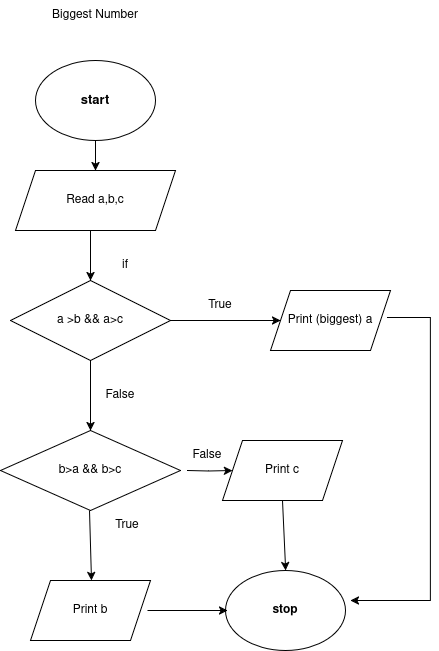

The diagram above was exported from draw.io. Its source (the exported page's mxGraphModel, read from the mxfile embedded in the PNG):
<mxGraphModel dx="1434" dy="698" grid="1" gridSize="10" guides="1" tooltips="1" connect="1" arrows="1" fold="1" page="1" pageScale="1" pageWidth="850" pageHeight="1100" math="0" shadow="0">
  <root>
    <mxCell id="0" />
    <mxCell id="1" parent="0" />
    <mxCell id="PWYuXIfXqLr_8QXN7Mat-50" value="" style="edgeStyle=orthogonalEdgeStyle;rounded=0;orthogonalLoop=1;jettySize=auto;html=1;" edge="1" parent="1" source="PWYuXIfXqLr_8QXN7Mat-51" target="PWYuXIfXqLr_8QXN7Mat-52">
      <mxGeometry relative="1" as="geometry" />
    </mxCell>
    <mxCell id="PWYuXIfXqLr_8QXN7Mat-51" value="&lt;h4 style=&quot;font-size: 13px;&quot;&gt;&lt;font style=&quot;font-size: 13px;&quot;&gt;start&lt;/font&gt;&lt;/h4&gt;" style="ellipse;whiteSpace=wrap;html=1;" vertex="1" parent="1">
      <mxGeometry x="365" y="120" width="120" height="80" as="geometry" />
    </mxCell>
    <mxCell id="PWYuXIfXqLr_8QXN7Mat-52" value="Read a,b,c" style="shape=parallelogram;perimeter=parallelogramPerimeter;whiteSpace=wrap;html=1;fixedSize=1;" vertex="1" parent="1">
      <mxGeometry x="345" y="230" width="160" height="60" as="geometry" />
    </mxCell>
    <mxCell id="PWYuXIfXqLr_8QXN7Mat-55" value="&lt;h4&gt;stop&lt;/h4&gt;" style="ellipse;whiteSpace=wrap;html=1;" vertex="1" parent="1">
      <mxGeometry x="555" y="630" width="120" height="80" as="geometry" />
    </mxCell>
    <mxCell id="PWYuXIfXqLr_8QXN7Mat-57" value="" style="endArrow=classic;html=1;rounded=0;entryX=0.5;entryY=0;entryDx=0;entryDy=0;" edge="1" parent="1">
      <mxGeometry width="50" height="50" relative="1" as="geometry">
        <mxPoint x="420" y="290" as="sourcePoint" />
        <mxPoint x="420" y="340" as="targetPoint" />
      </mxGeometry>
    </mxCell>
    <mxCell id="PWYuXIfXqLr_8QXN7Mat-99" value="" style="edgeStyle=orthogonalEdgeStyle;rounded=0;orthogonalLoop=1;jettySize=auto;html=1;" edge="1" parent="1" target="PWYuXIfXqLr_8QXN7Mat-98">
      <mxGeometry relative="1" as="geometry">
        <mxPoint x="517" y="530" as="sourcePoint" />
      </mxGeometry>
    </mxCell>
    <mxCell id="PWYuXIfXqLr_8QXN7Mat-59" value="b&amp;gt;a &amp;amp;&amp;amp; b&amp;gt;c" style="rhombus;whiteSpace=wrap;html=1;" vertex="1" parent="1">
      <mxGeometry x="330" y="490" width="180" height="80" as="geometry" />
    </mxCell>
    <mxCell id="PWYuXIfXqLr_8QXN7Mat-62" value="True" style="text;html=1;align=center;verticalAlign=middle;whiteSpace=wrap;rounded=0;" vertex="1" parent="1">
      <mxGeometry x="427" y="570" width="60" height="30" as="geometry" />
    </mxCell>
    <mxCell id="PWYuXIfXqLr_8QXN7Mat-63" value="False" style="text;html=1;align=center;verticalAlign=middle;whiteSpace=wrap;rounded=0;" vertex="1" parent="1">
      <mxGeometry x="507" y="500" width="60" height="30" as="geometry" />
    </mxCell>
    <mxCell id="PWYuXIfXqLr_8QXN7Mat-72" value="Biggest Number" style="text;html=1;align=center;verticalAlign=middle;whiteSpace=wrap;rounded=0;" vertex="1" parent="1">
      <mxGeometry x="365" y="60" width="120" height="30" as="geometry" />
    </mxCell>
    <mxCell id="PWYuXIfXqLr_8QXN7Mat-89" value="if" style="text;html=1;align=center;verticalAlign=middle;whiteSpace=wrap;rounded=0;" vertex="1" parent="1">
      <mxGeometry x="425" y="310" width="60" height="30" as="geometry" />
    </mxCell>
    <mxCell id="PWYuXIfXqLr_8QXN7Mat-93" value="" style="edgeStyle=orthogonalEdgeStyle;rounded=0;orthogonalLoop=1;jettySize=auto;html=1;" edge="1" parent="1">
      <mxGeometry relative="1" as="geometry">
        <mxPoint x="477" y="670" as="sourcePoint" />
        <mxPoint x="557" y="670" as="targetPoint" />
      </mxGeometry>
    </mxCell>
    <mxCell id="PWYuXIfXqLr_8QXN7Mat-91" value="Print b" style="shape=parallelogram;perimeter=parallelogramPerimeter;whiteSpace=wrap;html=1;fixedSize=1;" vertex="1" parent="1">
      <mxGeometry x="360" y="640" width="120" height="60" as="geometry" />
    </mxCell>
    <mxCell id="PWYuXIfXqLr_8QXN7Mat-95" value="" style="endArrow=classic;html=1;rounded=0;entryX=0.5;entryY=0;entryDx=0;entryDy=0;" edge="1" parent="1">
      <mxGeometry width="50" height="50" relative="1" as="geometry">
        <mxPoint x="419" y="570" as="sourcePoint" />
        <mxPoint x="421" y="640" as="targetPoint" />
      </mxGeometry>
    </mxCell>
    <mxCell id="PWYuXIfXqLr_8QXN7Mat-98" value="Print c" style="shape=parallelogram;perimeter=parallelogramPerimeter;whiteSpace=wrap;html=1;fixedSize=1;" vertex="1" parent="1">
      <mxGeometry x="552" y="500" width="120" height="60" as="geometry" />
    </mxCell>
    <mxCell id="PWYuXIfXqLr_8QXN7Mat-101" value="" style="endArrow=classic;html=1;rounded=0;exitX=0.5;exitY=1;exitDx=0;exitDy=0;" edge="1" parent="1" source="PWYuXIfXqLr_8QXN7Mat-98">
      <mxGeometry width="50" height="50" relative="1" as="geometry">
        <mxPoint x="602" y="560" as="sourcePoint" />
        <mxPoint x="615.1826524015539" y="630.0183528341877" as="targetPoint" />
      </mxGeometry>
    </mxCell>
    <mxCell id="PWYuXIfXqLr_8QXN7Mat-105" value="" style="edgeStyle=orthogonalEdgeStyle;rounded=0;orthogonalLoop=1;jettySize=auto;html=1;" edge="1" parent="1" source="PWYuXIfXqLr_8QXN7Mat-103" target="PWYuXIfXqLr_8QXN7Mat-104">
      <mxGeometry relative="1" as="geometry" />
    </mxCell>
    <mxCell id="PWYuXIfXqLr_8QXN7Mat-106" value="" style="edgeStyle=orthogonalEdgeStyle;rounded=0;orthogonalLoop=1;jettySize=auto;html=1;" edge="1" parent="1" source="PWYuXIfXqLr_8QXN7Mat-103" target="PWYuXIfXqLr_8QXN7Mat-59">
      <mxGeometry relative="1" as="geometry" />
    </mxCell>
    <mxCell id="PWYuXIfXqLr_8QXN7Mat-103" value="a &amp;gt;b &amp;amp;&amp;amp; a&amp;gt;c" style="rhombus;whiteSpace=wrap;html=1;" vertex="1" parent="1">
      <mxGeometry x="340" y="340" width="160" height="80" as="geometry" />
    </mxCell>
    <mxCell id="PWYuXIfXqLr_8QXN7Mat-104" value="Print (biggest) a" style="shape=parallelogram;perimeter=parallelogramPerimeter;whiteSpace=wrap;html=1;fixedSize=1;" vertex="1" parent="1">
      <mxGeometry x="600" y="350" width="120" height="60" as="geometry" />
    </mxCell>
    <mxCell id="PWYuXIfXqLr_8QXN7Mat-107" value="False" style="text;html=1;align=center;verticalAlign=middle;whiteSpace=wrap;rounded=0;" vertex="1" parent="1">
      <mxGeometry x="420" y="440" width="60" height="30" as="geometry" />
    </mxCell>
    <mxCell id="PWYuXIfXqLr_8QXN7Mat-108" value="True" style="text;html=1;align=center;verticalAlign=middle;whiteSpace=wrap;rounded=0;" vertex="1" parent="1">
      <mxGeometry x="520" y="350" width="60" height="30" as="geometry" />
    </mxCell>
    <mxCell id="PWYuXIfXqLr_8QXN7Mat-109" value="" style="endArrow=classic;html=1;rounded=0;exitX=0.975;exitY=0.45;exitDx=0;exitDy=0;exitPerimeter=0;" edge="1" parent="1" source="PWYuXIfXqLr_8QXN7Mat-104">
      <mxGeometry width="50" height="50" relative="1" as="geometry">
        <mxPoint x="760" y="380" as="sourcePoint" />
        <mxPoint x="680" y="660" as="targetPoint" />
        <Array as="points">
          <mxPoint x="760" y="377" />
          <mxPoint x="760" y="530" />
          <mxPoint x="760" y="660" />
        </Array>
      </mxGeometry>
    </mxCell>
  </root>
</mxGraphModel>